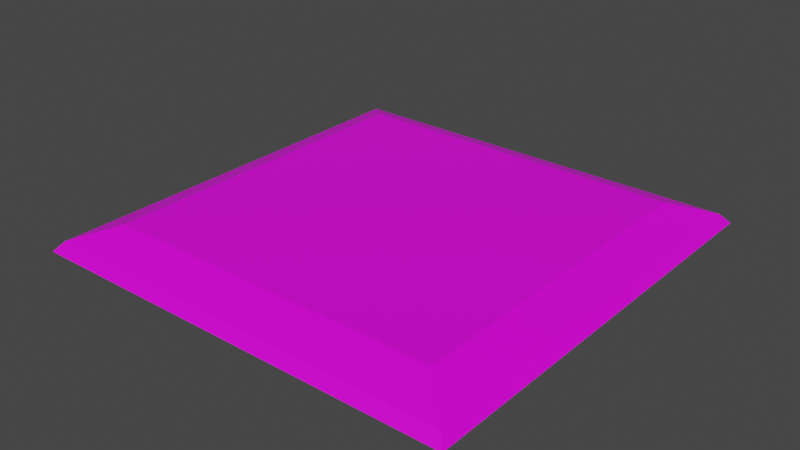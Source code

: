 # Source: Frame.blend  (saved by Blender 2.90.8; exported with 4.5.12 LTS)
import bpy
from mathutils import Matrix  # noqa: F401  (used for matrix-valued properties, if any)

bpy.ops.wm.read_factory_settings(use_empty=True)
scene = bpy.context.scene
scene.name = 'Scene'

# ---- collections
col_collection = bpy.data.collections.new('Collection'); scene.collection.children.link(col_collection)

# ---- images (referenced by path relative to the original .blend; pixels are not part of the script)
import os
ASSET_DIR = os.environ.get("B2B_ASSET_DIR", "")  # directory of the original .blend (textures are referenced by path, not embedded)
HERE = os.path.dirname(os.path.abspath(__file__))  # packed textures are extracted next to this script under _unpacked/

def load_image(name, relpath, width, height, colorspace="sRGB"):
    """Load a texture the original file referenced (path relative to the .blend, or extracted next to this script)."""
    p = next((c for c in (os.path.join(HERE, relpath), os.path.join(ASSET_DIR, relpath)) if relpath and os.path.exists(c)), "")
    if p:
        img = bpy.data.images.load(p, check_existing=True)
        img.name = name
    else:  # same state as the original file: an image datablock whose file is absent (Cycles renders it pink)
        img = bpy.data.images.new(name, width, height)
        img.source = "FILE"
        img.filepath = "//" + (relpath or name)
    img.colorspace_settings.name = colorspace
    return img
img_marine_plywood_pxr128_tif = load_image('Marine_plywood_pxr128.tif', 'Marine_plywood_pxr128.tif', 1024, 1024, 'sRGB')

# ---- materials (node trees are filled in below, after node groups)
mat_wood = bpy.data.materials.new('Wood')
mat_wood.alpha_threshold = 0.0
mat_wood.use_transparent_shadow = False
mat_wood.line_color = (0.0, 0.0, 0.0, 1.0)

# ---- material node trees
mat_wood.use_nodes = True; mat_wood.node_tree.nodes.clear()
_N = mat_wood.node_tree.nodes; _L = mat_wood.node_tree.links
n0 = _N.new('ShaderNodeOutputMaterial'); n0.name = 'Material Output'; n0.location = (300, 300)
n1 = _N.new('ShaderNodeBsdfPrincipled'); n1.name = 'Principled BSDF'; n1.location = (10, 300)
n1.distribution = 'GGX'
n1.subsurface_method = 'BURLEY'
n1.inputs[2].default_value = 0.4
n1.inputs[3].default_value = 1.45
n1.inputs[27].default_value = (0.0, 0.0, 0.0, 1.0)
n1.inputs[28].default_value = 1.0
n2 = _N.new('ShaderNodeTexImage'); n2.name = 'Image Texture'; n2.location = (-280, 280)
n2.image = img_marine_plywood_pxr128_tif
_L.new(n1.outputs[0], n0.inputs[0])
_L.new(n2.outputs[0], n1.inputs[0])
n0.is_active_output = True

# ---- world
world_world = bpy.data.worlds.new('World'); scene.world = world_world
world_world.use_nodes = True; world_world.node_tree.nodes.clear()
_N = world_world.node_tree.nodes; _L = world_world.node_tree.links
n0 = _N.new('ShaderNodeOutputWorld'); n0.name = 'World Output'; n0.location = (300, 300)
n1 = _N.new('ShaderNodeBackground'); n1.name = 'Background'; n1.location = (10, 300)
n1.inputs[0].default_value = (0.05088, 0.05088, 0.05088, 1.0)
_L.new(n1.outputs[0], n0.inputs[0])
n0.is_active_output = True
world_world.color = (0.05088, 0.05088, 0.05088)
world_world.use_sun_shadow = False
world_world.sun_shadow_jitter_overblur = 0.0

# ---- meshes
me_cube = bpy.data.meshes.new('Cube')
me_cube.from_pydata([(1.0, 1.0, 1.0), (1.219, 1.219, -1.0), (1.0, -1.0, 1.0), (1.219, -1.219, -1.0), (-1.0, 1.0, 1.0), (-1.219, 1.219, -1.0), (-1.0, -1.0, 1.0), (-1.219, -1.219, -1.0), (1.269, 1.269, -2.372), (1.269, -1.269, -2.372), (-1.269, 1.269, -2.372), (-1.269, -1.269, -2.372)], [], [(0, 4, 6, 2), (3, 2, 6, 7), (7, 6, 4, 5), (7, 5, 10, 11), (1, 0, 2, 3), (5, 4, 0, 1), (10, 8, 9, 11), (1, 3, 9, 8), (5, 1, 8, 10), (3, 7, 11, 9)])
_uv = me_cube.uv_layers.new(name='UVMap')
_uv.uv.foreach_set('vector', [0.625, 0.5, 0.875, 0.5, 0.875, 0.75, 0.625, 0.75, 0.375, 0.75, 0.625, 0.75, 0.625, 1.0, 0.375, 1.0, 0.375, 0.0, 0.625, 0.0, 0.625, 0.25, 0.375, 0.25, 0.375, 0.0, 0.375, 0.25, 0.375, 0.25, 0.375, 0.0, 0.375, 0.5, 0.625, 0.5, 0.625, 0.75, 0.375, 0.75, 0.375, 0.25, 0.625, 0.25, 0.625, 0.5, 0.375, 0.5, 0.125, 0.5, 0.375, 0.5, 0.375, 0.75, 0.125, 0.75, 0.375, 0.5, 0.375, 0.75, 0.375, 0.75, 0.375, 0.5, 0.375, 0.25, 0.375, 0.5, 0.375, 0.5, 0.375, 0.25, 0.375, 0.75, 0.375, 1.0, 0.375, 1.0, 0.375, 0.75])
me_cube.materials.append(mat_wood)
me_cube.use_remesh_preserve_volume = False
me_cube.use_remesh_preserve_attributes = False
me_cube.use_mirror_vertex_groups = False
me_cube.update()

# ---- objects
ob_boardsurround = bpy.data.objects.new('BoardSurround', me_cube)

# ---- transforms, parenting, visibility, modifiers, constraints
ob_boardsurround.location = (0.0, 0.0, 0.0)
ob_boardsurround.scale = (0.24, 0.24, 0.01)
ob_boardsurround.lock_rotations_4d = False
ob_boardsurround.empty_display_type = 'ARROWS'
ob_boardsurround.lineart.crease_threshold = 0.0

# ---- collection membership
col_collection.objects.link(ob_boardsurround)

# ---- scene / render settings (as saved in the file)
scene.frame_start = 1; scene.frame_end = 250; scene.frame_set(1)
scene.render.engine = 'BLENDER_EEVEE_NEXT'
scene.cycles.use_denoising = False
scene.cycles.samples = 128
scene.cycles.sampling_pattern = 'TABULATED_SOBOL'
scene.cycles.use_adaptive_sampling = False
scene.cycles.use_light_tree = False
scene.view_settings.view_transform = 'Filmic'
bpy.context.view_layer.update()

# ---- added for rendering (the .blend has no active camera and no usable light): camera, sun
cam_auto = bpy.data.cameras.new('AutoCamera')
cam_auto.lens = 50.0
cam_auto.sensor_width = 36.0
cam_auto.clip_end = 1000.0
ob_auto_camera = bpy.data.objects.new('AutoCamera', cam_auto)
scene.collection.objects.link(ob_auto_camera)
ob_auto_camera.location = (0.797669, -0.957203, 0.631274)
ob_auto_camera.rotation_euler = (1.09748, -7.21219e-08, 0.694738)
scene.camera = ob_auto_camera
light_auto_sun = bpy.data.lights.new('AutoSun', 'SUN')
light_auto_sun.energy = 3.0
light_auto_sun.angle = 0.0523599
ob_auto_sun = bpy.data.objects.new('AutoSun', light_auto_sun)
scene.collection.objects.link(ob_auto_sun)
ob_auto_sun.rotation_euler = (0.872665, 0.174533, 0.523599)
bpy.context.view_layer.update()
